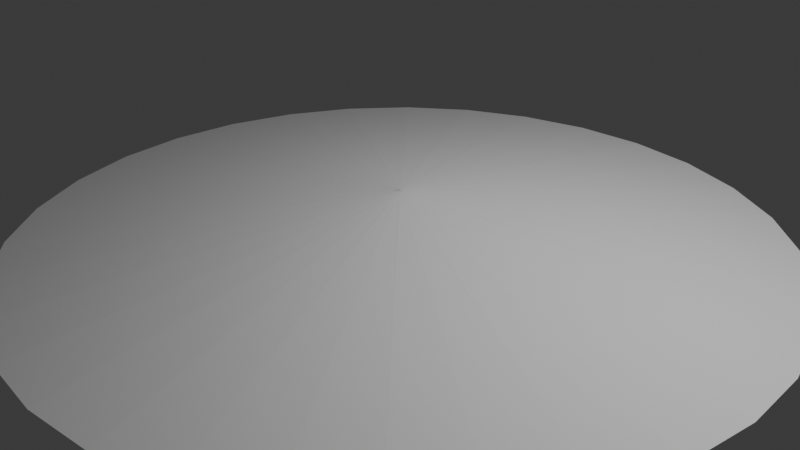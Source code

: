 # Source: floor.blend  (saved by Blender 4.0.36; exported with 4.5.12 LTS)
import bpy
from mathutils import Matrix  # noqa: F401  (used for matrix-valued properties, if any)

bpy.ops.wm.read_factory_settings(use_empty=True)
scene = bpy.context.scene
scene.name = 'Scene'

# ---- collections
col_collection = bpy.data.collections.new('Collection'); scene.collection.children.link(col_collection)

# ---- world
world_world = bpy.data.worlds.new('World'); scene.world = world_world
world_world.use_nodes = True; world_world.node_tree.nodes.clear()
_N = world_world.node_tree.nodes; _L = world_world.node_tree.links
n0 = _N.new('ShaderNodeOutputWorld'); n0.name = 'World Output'; n0.location = (300, 300)
n1 = _N.new('ShaderNodeBackground'); n1.name = 'Background'; n1.location = (10, 300)
n1.inputs[0].default_value = (0.05088, 0.05088, 0.05088, 1.0)
_L.new(n1.outputs[0], n0.inputs[0])
n0.is_active_output = True
world_world.color = (0.05088, 0.05088, 0.05088)
world_world.use_sun_shadow = False
world_world.sun_shadow_jitter_overblur = 0.0

# ---- cameras
cam_camera = bpy.data.cameras.new('Camera')
cam_camera.clip_end = 100.0
cam_camera.ortho_scale = 7.314

# ---- lights
light_light = bpy.data.lights.new('Light', 'POINT')
light_light.transmission_factor = 0.0
light_light.use_soft_falloff = False
light_light.energy = 1000.0
light_light.shadow_soft_size = 0.1
light_light.shadow_maximum_resolution = 0.006
light_light.use_absolute_resolution = True

# ---- meshes
me_cylinder = bpy.data.meshes.new('Cylinder')
me_cylinder.from_pydata([(-3.191e-08, 4.087, -0.3231), (1.019e-08, -0.007846, 0.3231), (0.7974, 4.009, -0.3231), (-0.001531, -0.007695, 0.3231), (1.564, 3.776, -0.3231), (-0.003002, -0.007249, 0.3231), (2.271, 3.399, -0.3231), (-0.004359, -0.006524, 0.3231), (2.89, 2.89, -0.3231), (-0.005548, -0.005548, 0.3231), (3.399, 2.271, -0.3231), (-0.006524, -0.004359, 0.3231), (3.776, 1.564, -0.3231), (-0.007249, -0.003002, 0.3231), (4.009, 0.7974, -0.3231), (-0.007695, -0.001531, 0.3231), (4.087, -4.406e-08, -0.3231), (-0.007846, 8.975e-09, 0.3231), (4.009, -0.7974, -0.3231), (-0.007695, 0.001531, 0.3231), (3.776, -1.564, -0.3231), (-0.007249, 0.003003, 0.3231), (3.399, -2.271, -0.3231), (-0.006524, 0.004359, 0.3231), (2.89, -2.89, -0.3231), (-0.005548, 0.005548, 0.3231), (2.271, -3.399, -0.3231), (-0.004359, 0.006524, 0.3231), (1.564, -3.776, -0.3231), (-0.003002, 0.007249, 0.3231), (0.7974, -4.009, -0.3231), (-0.001531, 0.007695, 0.3231), (-3.191e-08, -4.087, -0.3231), (1.019e-08, 0.007846, 0.3231), (-0.7974, -4.009, -0.3231), (0.001531, 0.007695, 0.3231), (-1.564, -3.776, -0.3231), (0.003003, 0.007249, 0.3231), (-2.271, -3.399, -0.3231), (0.004359, 0.006524, 0.3231), (-2.89, -2.89, -0.3231), (0.005548, 0.005548, 0.3231), (-3.399, -2.271, -0.3231), (0.006524, 0.004359, 0.3231), (-3.776, -1.564, -0.3231), (0.007249, 0.003003, 0.3231), (-4.009, -0.7974, -0.3231), (0.007695, 0.001531, 0.3231), (-4.087, -4.406e-08, -0.3231), (0.007846, 8.975e-09, 0.3231), (-4.009, 0.7974, -0.3231), (0.007695, -0.001531, 0.3231), (-3.776, 1.564, -0.3231), (0.007249, -0.003002, 0.3231), (-3.399, 2.271, -0.3231), (0.006524, -0.004359, 0.3231), (-2.89, 2.89, -0.3231), (0.005548, -0.005548, 0.3231), (-2.271, 3.399, -0.3231), (0.004359, -0.006524, 0.3231), (-1.564, 3.776, -0.3231), (0.003003, -0.007249, 0.3231), (-0.7974, 4.009, -0.3231), (0.001531, -0.007695, 0.3231)], [], [(0, 1, 3, 2), (2, 3, 5, 4), (4, 5, 7, 6), (6, 7, 9, 8), (8, 9, 11, 10), (10, 11, 13, 12), (12, 13, 15, 14), (14, 15, 17, 16), (16, 17, 19, 18), (18, 19, 21, 20), (20, 21, 23, 22), (22, 23, 25, 24), (24, 25, 27, 26), (26, 27, 29, 28), (28, 29, 31, 30), (30, 31, 33, 32), (32, 33, 35, 34), (34, 35, 37, 36), (36, 37, 39, 38), (38, 39, 41, 40), (40, 41, 43, 42), (42, 43, 45, 44), (44, 45, 47, 46), (46, 47, 49, 48), (48, 49, 51, 50), (50, 51, 53, 52), (52, 53, 55, 54), (54, 55, 57, 56), (56, 57, 59, 58), (58, 59, 61, 60), (60, 61, 63, 62), (62, 63, 1, 0)])
_uv = me_cylinder.uv_layers.new(name='UVMap')
_uv.uv.foreach_set('vector', [1.0, 0.0, 1.0, 1.0, 0.9688, 1.0, 0.9688, 0.0, 0.9688, 0.0, 0.9688, 1.0, 0.9375, 1.0, 0.9375, 0.0, 0.9375, 0.0, 0.9375, 1.0, 0.9062, 1.0, 0.9062, 0.0, 0.9062, 0.0, 0.9062, 1.0, 0.875, 1.0, 0.875, 0.0, 0.875, 0.0, 0.875, 1.0, 0.8438, 1.0, 0.8438, 0.0, 0.8438, 0.0, 0.8438, 1.0, 0.8125, 1.0, 0.8125, 0.0, 0.8125, 0.0, 0.8125, 1.0, 0.7812, 1.0, 0.7812, 0.0, 0.7812, 0.0, 0.7812, 1.0, 0.75, 1.0, 0.75, 0.0, 0.75, 0.0, 0.75, 1.0, 0.7188, 1.0, 0.7188, 0.0, 0.7188, 0.0, 0.7188, 1.0, 0.6875, 1.0, 0.6875, 0.0, 0.6875, 0.0, 0.6875, 1.0, 0.6562, 1.0, 0.6562, 0.0, 0.6562, 0.0, 0.6562, 1.0, 0.625, 1.0, 0.625, 0.0, 0.625, 0.0, 0.625, 1.0, 0.5938, 1.0, 0.5938, 0.0, 0.5938, 0.0, 0.5938, 1.0, 0.5625, 1.0, 0.5625, 0.0, 0.5625, 0.0, 0.5625, 1.0, 0.5312, 1.0, 0.5312, 0.0, 0.5312, 0.0, 0.5312, 1.0, 0.5, 1.0, 0.5, 0.0, 0.5, 0.0, 0.5, 1.0, 0.4688, 1.0, 0.4688, 0.0, 0.4688, 0.0, 0.4688, 1.0, 0.4375, 1.0, 0.4375, 0.0, 0.4375, 0.0, 0.4375, 1.0, 0.4062, 1.0, 0.4062, 0.0, 0.4062, 0.0, 0.4062, 1.0, 0.375, 1.0, 0.375, 0.0, 0.375, 0.0, 0.375, 1.0, 0.3438, 1.0, 0.3438, 0.0, 0.3438, 0.0, 0.3438, 1.0, 0.3125, 1.0, 0.3125, 0.0, 0.3125, 0.0, 0.3125, 1.0, 0.2812, 1.0, 0.2812, 0.0, 0.2812, 0.0, 0.2812, 1.0, 0.25, 1.0, 0.25, 0.0, 0.25, 0.0, 0.25, 1.0, 0.2188, 1.0, 0.2188, 0.0, 0.2188, 0.0, 0.2188, 1.0, 0.1875, 1.0, 0.1875, 0.0, 0.1875, 0.0, 0.1875, 1.0, 0.1562, 1.0, 0.1562, 0.0, 0.1562, 0.0, 0.1562, 1.0, 0.125, 1.0, 0.125, 0.0, 0.125, 0.0, 0.125, 1.0, 0.09375, 1.0, 0.09375, 0.0, 0.09375, 0.0, 0.09375, 1.0, 0.0625, 1.0, 0.0625, 0.0, 0.0625, 0.0, 0.0625, 1.0, 0.03125, 1.0, 0.03125, 0.0, 0.03125, 0.0, 0.03125, 1.0, 0.0, 1.0, 0.0, 0.0])
me_cylinder.update()

# ---- objects
ob_light = bpy.data.objects.new('Light', light_light)
ob_camera = bpy.data.objects.new('Camera', cam_camera)
ob_cylinder = bpy.data.objects.new('Cylinder', me_cylinder)

# ---- transforms, parenting, visibility, modifiers, constraints
ob_light.location = (4.076, 1.005, 5.904)
ob_light.rotation_euler = (0.6503, 0.05522, 1.866)
ob_light.lock_rotations_4d = False
ob_light.empty_display_type = 'ARROWS'
ob_light.color = (0.0, 0.0, 0.0, 0.0)
ob_light.lineart.crease_threshold = 0.0
ob_camera.location = (7.359, -6.926, 4.958)
ob_camera.rotation_euler = (1.109, 0.0, 0.8149)
ob_camera.lock_rotations_4d = False
ob_camera.empty_display_type = 'ARROWS'
ob_camera.color = (0.0, 0.0, 0.0, 0.0)
ob_camera.display_type = 'WIRE'
ob_camera.lineart.crease_threshold = 0.0
ob_cylinder.location = (0.0, 0.0, 0.0)

# ---- collection membership
col_collection.objects.link(ob_light)
col_collection.objects.link(ob_camera)
col_collection.objects.link(ob_cylinder)

# ---- scene / render settings (as saved in the file)
scene.camera = ob_camera
scene.frame_start = 1; scene.frame_end = 250; scene.frame_set(1)
scene.render.engine = 'BLENDER_EEVEE_NEXT'
scene.cycles.sampling_pattern = 'TABULATED_SOBOL'
bpy.context.view_layer.update()
